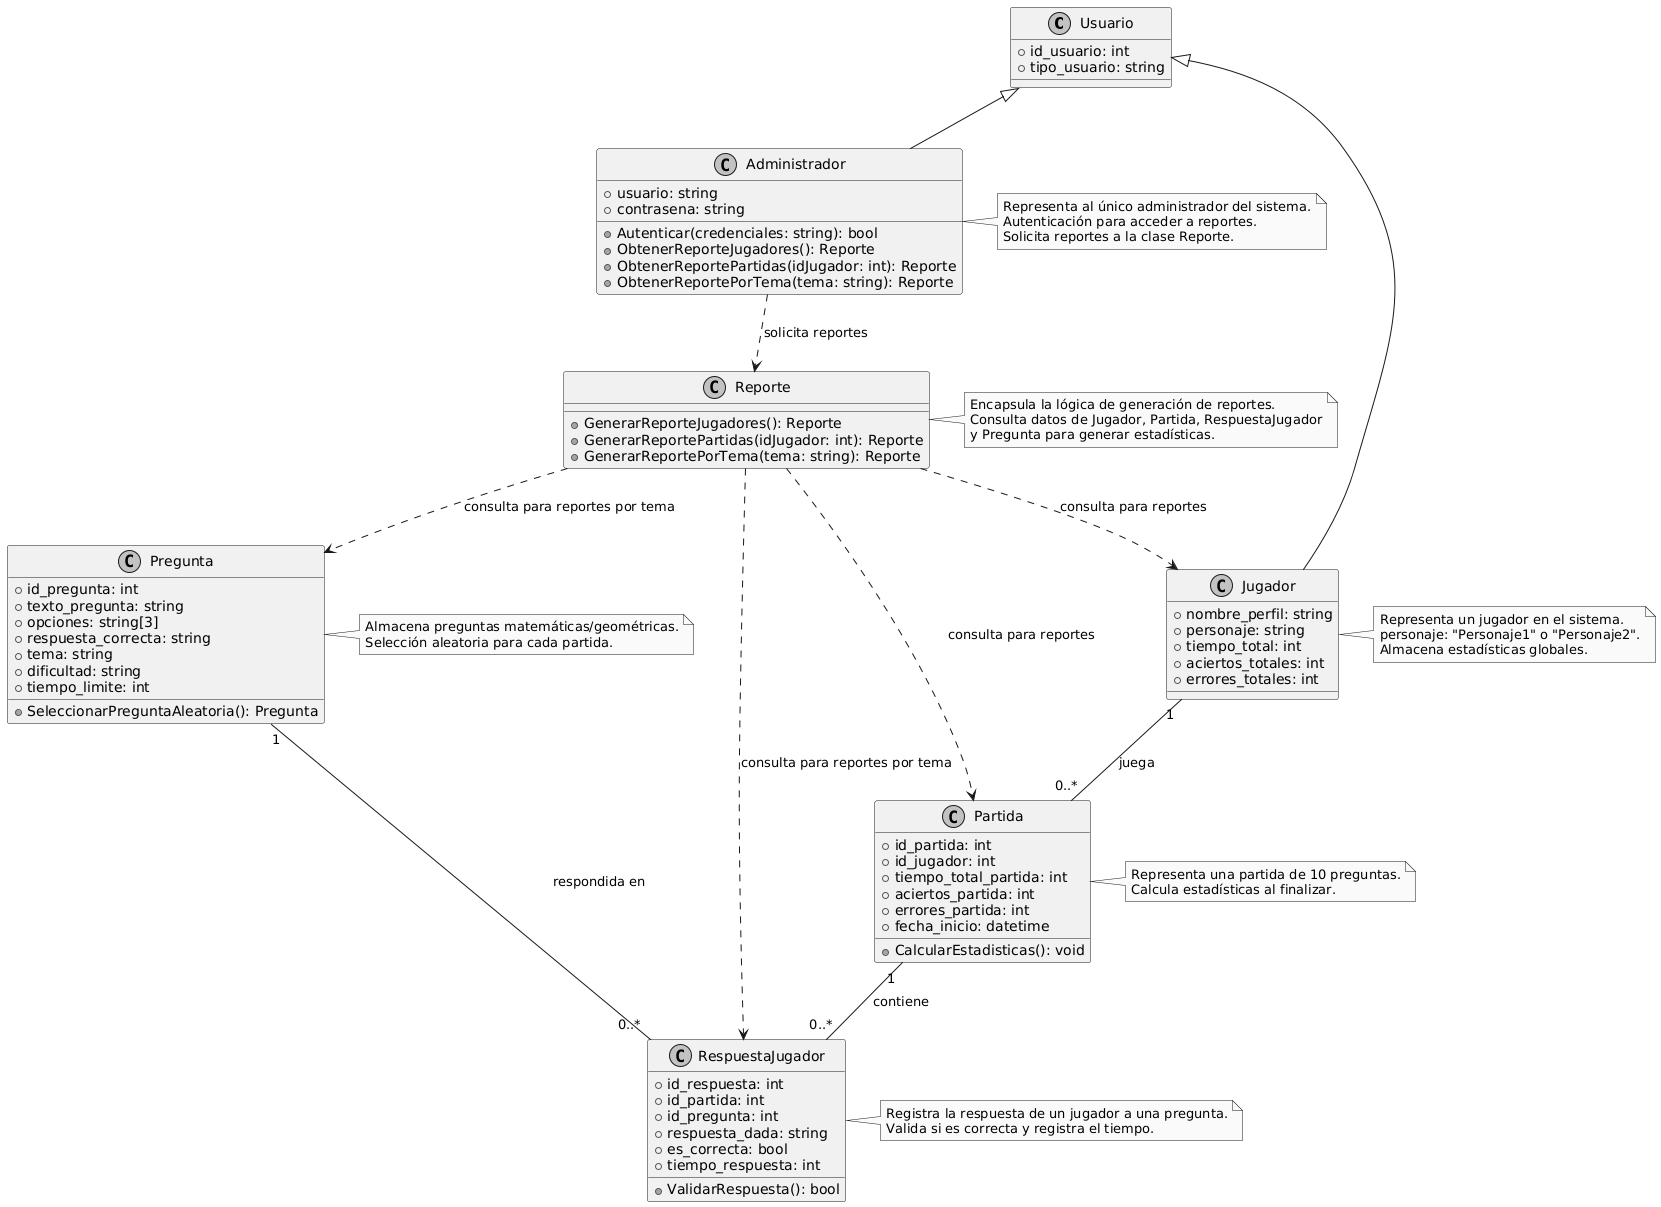

The diagram above was rendered by PlantUML. Its source (embedded in the PNG):
@startuml
skinparam monochrome true

' Clases y Atributos
class Usuario {
  + id_usuario: int
  + tipo_usuario: string
}

class Administrador {
  + usuario: string
  + contrasena: string
  + Autenticar(credenciales: string): bool
  + ObtenerReporteJugadores(): Reporte
  + ObtenerReportePartidas(idJugador: int): Reporte
  + ObtenerReportePorTema(tema: string): Reporte
}

class Reporte {
  + GenerarReporteJugadores(): Reporte
  + GenerarReportePartidas(idJugador: int): Reporte
  + GenerarReportePorTema(tema: string): Reporte
}

class Jugador {
  + nombre_perfil: string
  + personaje: string
  + tiempo_total: int
  + aciertos_totales: int
  + errores_totales: int
}

class Pregunta {
  + id_pregunta: int
  + texto_pregunta: string
  + opciones: string[3]
  + respuesta_correcta: string
  + tema: string
  + dificultad: string
  + tiempo_limite: int
  + SeleccionarPreguntaAleatoria(): Pregunta
}

class Partida {
  + id_partida: int
  + id_jugador: int
  + tiempo_total_partida: int
  + aciertos_partida: int
  + errores_partida: int
  + fecha_inicio: datetime
  + CalcularEstadisticas(): void
}

class RespuestaJugador {
  + id_respuesta: int
  + id_partida: int
  + id_pregunta: int
  + respuesta_dada: string
  + es_correcta: bool
  + tiempo_respuesta: int
  + ValidarRespuesta(): bool
}

' Relaciones
Usuario <|-- Administrador
Usuario <|-- Jugador
Jugador "1" -- "0..*" Partida : juega
Partida "1" -- "0..*" RespuestaJugador : contiene
Pregunta "1" -- "0..*" RespuestaJugador : respondida en

' Dependencias para reportes
Administrador ..> Reporte : solicita reportes
Reporte ..> Jugador : consulta para reportes
Reporte ..> Partida : consulta para reportes
Reporte ..> RespuestaJugador : consulta para reportes por tema
Reporte ..> Pregunta : consulta para reportes por tema

' Notas
note right of Administrador
  Representa al único administrador del sistema.
  Autenticación para acceder a reportes.
  Solicita reportes a la clase Reporte.
end note

note right of Reporte
  Encapsula la lógica de generación de reportes.
  Consulta datos de Jugador, Partida, RespuestaJugador
  y Pregunta para generar estadísticas.
end note

note right of Jugador
  Representa un jugador en el sistema.
  personaje: "Personaje1" o "Personaje2".
  Almacena estadísticas globales.
end note

note right of Pregunta
  Almacena preguntas matemáticas/geométricas.
  Selección aleatoria para cada partida.
end note

note right of Partida
  Representa una partida de 10 preguntas.
  Calcula estadísticas al finalizar.
end note

note right of RespuestaJugador
  Registra la respuesta de un jugador a una pregunta.
  Valida si es correcta y registra el tiempo.
end note
@enduml